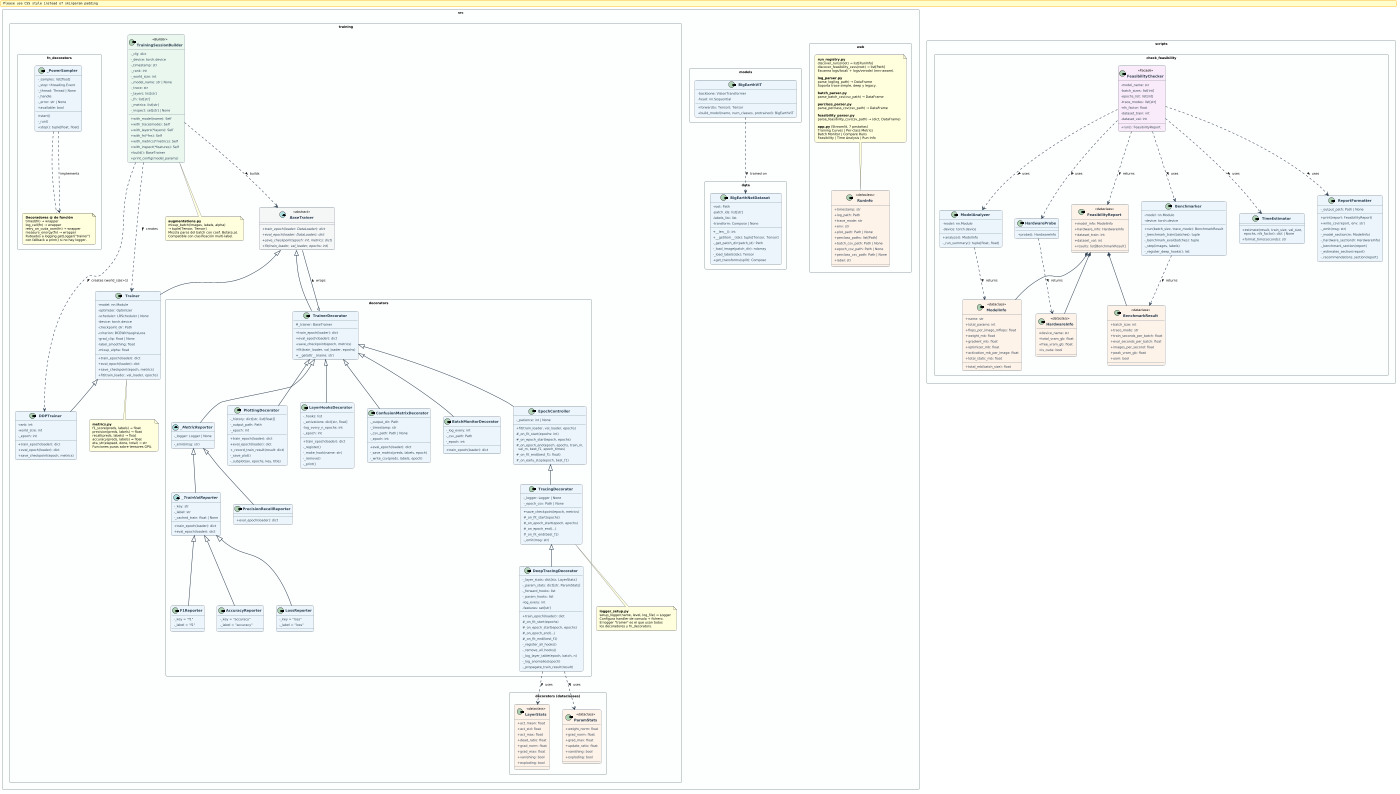

The diagram above was rendered by PlantUML. Its source (embedded in the PNG):
@startuml
scale 1400 width
skinparam monochrome false
skinparam classAttributeIconSize 0
skinparam defaultFontName "DejaVu Sans"
skinparam defaultFontSize 10
skinparam classFontStyle bold
skinparam classFontSize 11
skinparam classHeaderBackgroundColor #1A5276
skinparam classBorderColor #2C3E50
skinparam classBackgroundColor #EBF5FB
skinparam arrowColor #2C3E50
skinparam arrowThickness 1.5
skinparam roundCorner 8
skinparam padding 3
skinparam nodesep 40
skinparam ranksep 50
skinparam packageStyle rectangle
skinparam packageBorderColor #95A5A6
skinparam packageBackgroundColor #FDFEFE

' ════════════════════════════════════════════════════════════════
' PACKAGE: src.training
' ════════════════════════════════════════════════════════════════
package "src.training" #FDFEFE {

  abstract class BaseTrainer <<abstract>> {
    {abstract} + train_epoch(loader: DataLoader): dict
    {abstract} + eval_epoch(loader: DataLoader): dict
    {abstract} + save_checkpoint(epoch: int, metrics: dict)
    {abstract} + fit(train_loader, val_loader, epochs: int)
  }

  class Trainer {
    - model: nn.Module
    - optimizer: Optimizer
    - scheduler: LRScheduler | None
    - device: torch.device
    - checkpoint_dir: Path
    - criterion: BCEWithLogitsLoss
    - grad_clip: float | None
    - label_smoothing: float
    - mixup_alpha: float
    + train_epoch(loader): dict
    + eval_epoch(loader): dict
    + save_checkpoint(epoch, metrics)
    + fit(train_loader, val_loader, epochs)
  }

  class DDPTrainer {
    - rank: int
    - world_size: int
    - _epoch: int
    + train_epoch(loader): dict
    + eval_epoch(loader): dict
    + save_checkpoint(epoch, metrics)
  }

  class TrainingSessionBuilder <<Builder>> {
    - _cfg: dict
    - _device: torch.device
    - _timestamp: str
    - _rank: int
    - _world_size: int
    - _model_name: str | None
    - _trace: str
    - _layers: list[str]
    - _fn: list[str]
    - _metrics: list[str]
    - _inspect: set[str] | None
    + with_model(name): Self
    + with_trace(mode): Self
    + with_layers(*layers): Self
    + with_fn(*fns): Self
    + with_metrics(*metrics): Self
    + with_inspect(*features): Self
    + build(): BaseTrainer
    + print_config(model_params)
  }

  note as aug_note
    **augmentations.py**
    mixup_batch(images, labels, alpha)
    → tuple[Tensor, Tensor]
    Mezcla pares del batch con coef. Beta(α,α).
    Compatible con clasificación multi-label.
  end note

  note as metrics_note
    **metrics.py**
    f1_score(preds, labels) → float
    precision(preds, labels) → float
    recall(preds, labels) → float
    accuracy(preds, labels) → float
    eta_str(elapsed, done, total) → str
    Funciones puras sobre tensores GPU.
  end note

  note as logger_note
    **logger_setup.py**
    setup_logger(name, level, log_file) → Logger
    Configura handler de consola + fichero.
    El logger "trainer" es el que usan todos
    los decoradores y fn_decorators.
  end note

}

' ════════════════════════════════════════════════════════════════
' PACKAGE: src.training.decorators
' ════════════════════════════════════════════════════════════════
package "src.training.decorators" #FDFEFE {

  ' ── Base decorator ─────────────────────────────────────────
  class TrainerDecorator {
    # _trainer: BaseTrainer
    + train_epoch(loader): dict
    + eval_epoch(loader): dict
    + save_checkpoint(epoch, metrics)
    + fit(train_loader, val_loader, epochs)
    + __getattr__(name: str)
  }

  ' ── Template Method controller ─────────────────────────────
  class EpochController {
    - _patience: int | None
    + fit(train_loader, val_loader, epochs)
    # _on_fit_start(epochs: int)
    # _on_epoch_start(epoch, epochs)
    # _on_epoch_end(epoch, epochs, train_m,\n  val_m, best_f1, epoch_times)
    # _on_fit_end(best_f1: float)
    # _on_early_stop(epoch, best_f1)
  }

  ' ── Controllers ────────────────────────────────────────────
  class TracingDecorator {
    - _logger: Logger | None
    - _epoch_csv: Path | None
    + save_checkpoint(epoch, metrics)
    # _on_fit_start(epochs)
    # _on_epoch_start(epoch, epochs)
    # _on_epoch_end(...)
    # _on_fit_end(best_f1)
    - _emit(msg: str)
  }

  class DeepTracingDecorator {
    - _layer_stats: dict[str, LayerStats]
    - _param_stats: dict[str, ParamStats]
    - _forward_hooks: list
    - _param_hooks: list
    - log_every: int
    - features: set[str]
    + train_epoch(loader): dict
    # _on_fit_start(epochs)
    # _on_epoch_start(epoch, epochs)
    # _on_epoch_end(...)
    # _on_fit_end(best_f1)
    - _register_all_hooks()
    - _remove_all_hooks()
    - _log_layer_table(epoch, batch, n)
    - _log_anomalies(epoch)
    - _propagate_train_result(result)
  }

  ' ── Aspect decorators ──────────────────────────────────────
  class PlottingDecorator {
    - _history: dict[str, list[float]]
    - _output_path: Path
    - _epoch: int
    + train_epoch(loader): dict
    + eval_epoch(loader): dict
    + _record_train_result(result: dict)
    - _save_plot()
    - _subplot(ax, epochs, key, title)
  }

  class LayerHooksDecorator {
    - _hooks: list
    - _activations: dict[str, float]
    - log_every_n_epochs: int
    - _epoch: int
    + train_epoch(loader): dict
    - _register()
    - _make_hook(name: str)
    - _remove()
    - _print()
  }

  class ConfusionMatrixDecorator {
    - _output_dir: Path
    - _timestamp: str
    - _csv_path: Path | None
    - _epoch: int
    + eval_epoch(loader): dict
    - _save_matrix(preds, labels, epoch)
    - _write_csv(preds, labels, epoch)
  }

  class BatchMonitorDecorator {
    - _log_every: int
    - _csv_path: Path
    - _epoch: int
    + train_epoch(loader): dict
  }

  ' ── Metric reporters ───────────────────────────────────────
  abstract class _MetricReporter {
    - _logger: Logger | None
    - _emit(msg: str)
  }

  abstract class _TrainValReporter {
    - _key: str
    - _label: str
    - _cached_train: float | None
    + train_epoch(loader): dict
    + eval_epoch(loader): dict
  }

  class LossReporter {
    - _key = "loss"
    - _label = "loss"
  }

  class F1Reporter {
    - _key = "f1"
    - _label = "f1"
  }

  class AccuracyReporter {
    - _key = "accuracy"
    - _label = "accuracy"
  }

  class PrecisionRecallReporter {
    + eval_epoch(loader): dict
  }

}

' ════════════════════════════════════════════════════════════════
' PACKAGE: src.training.decorators — dataclasses internas
' ════════════════════════════════════════════════════════════════
package "src.training.decorators (dataclasses)" #FDFEFE {

  class LayerStats <<dataclass>> {
    + act_mean: float
    + act_std: float
    + act_max: float
    + dead_ratio: float
    + grad_norm: float
    + grad_max: float
    + vanishing: bool
    + exploding: bool
  }

  class ParamStats <<dataclass>> {
    + weight_norm: float
    + grad_norm: float
    + grad_max: float
    + update_ratio: float
    + vanishing: bool
    + exploding: bool
  }

}

' ════════════════════════════════════════════════════════════════
' PACKAGE: src.training (fn_decorators)
' ════════════════════════════════════════════════════════════════
package "src.training.fn_decorators" #FDFEFE {

  class _PowerSampler {
    - _samples: list[float]
    - _stop: threading.Event
    - _thread: Thread | None
    - _handle
    - _error: str | None
    + available: bool
    + start()
    - _run()
    + stop(): tuple[float, float]
  }

  note as fn_note
    **Decoradores @ de función**
    timed(fn) → wrapper
    log_call(fn) → wrapper
    retry_on_cuda_oom(fn) → wrapper
    measure_energy(fn) → wrapper
    Ruteados a logging.getLogger("trainer")
    con fallback a print() si no hay logger.
  end note

  _PowerSampler .. fn_note

}

' ════════════════════════════════════════════════════════════════
' PACKAGE: src.models
' ════════════════════════════════════════════════════════════════
package "src.models" #FDFEFE {

  class BigEarthViT {
    - backbone: VisionTransformer
    - head: nn.Sequential
    + forward(x: Tensor): Tensor
    + build_model(name, num_classes, pretrained): BigEarthViT
  }

}

' ════════════════════════════════════════════════════════════════
' PACKAGE: src.data
' ════════════════════════════════════════════════════════════════
package "src.data" #FDFEFE {

  class BigEarthNetDataset {
    - root: Path
    - patch_ids: list[str]
    - labels_list: list
    - transform: Compose | None
    + __len__(): int
    + __getitem__(idx): tuple[Tensor, Tensor]
    - _get_patch_dir(patch_id): Path
    - _load_image(patch_dir): ndarray
    - _load_labels(idx): Tensor
    + get_transforms(split): Compose
  }

}

' ════════════════════════════════════════════════════════════════
' PACKAGE: scripts.check_feasibility
' ════════════════════════════════════════════════════════════════
package "scripts.check_feasibility" #FDFEFE {

  class ModelInfo <<dataclass>> {
    + name: str
    + total_params: int
    + flops_per_image_mflops: float
    + weight_mb: float
    + gradient_mb: float
    + optimizer_mb: float
    + activation_mb_per_image: float
    + total_static_mb: float
    + total_mb(batch_size): float
  }

  class HardwareInfo <<dataclass>> {
    + device_name: str
    + total_vram_gb: float
    + free_vram_gb: float
    + is_cuda: bool
  }

  class BenchmarkResult <<dataclass>> {
    + batch_size: int
    + trace_mode: str
    + train_seconds_per_batch: float
    + eval_seconds_per_batch: float
    + images_per_second: float
    + peak_vram_gb: float
    + oom: bool
  }

  class FeasibilityReport <<dataclass>> {
    + model_info: ModelInfo
    + hardware_info: HardwareInfo
    + dataset_train: int
    + dataset_val: int
    + results: list[BenchmarkResult]
  }

  class ModelAnalyzer {
    - model: nn.Module
    - device: torch.device
    + analyze(): ModelInfo
    - _run_summary(): tuple[float, float]
  }

  class HardwareProbe {
    + probe(): HardwareInfo
  }

  class Benchmarker {
    - model: nn.Module
    - device: torch.device
    + run(batch_size, trace_mode): BenchmarkResult
    - _benchmark_train(batches): tuple
    - _benchmark_eval(batches): tuple
    - _step(images, labels)
    - _register_deep_hooks(): list
  }

  class TimeEstimator {
    + estimate(result, train_size, val_size,\n  epochs, nfs_factor): dict | None
    + format_time(seconds): str
  }

  class ReportFormatter {
    - _output_path: Path | None
    + print(report: FeasibilityReport)
    + write_csv(report, env: str)
    - _emit(msg: str)
    - _model_section(m: ModelInfo)
    - _hardware_section(h: HardwareInfo)
    - _benchmark_section(report)
    - _estimates_section(report)
    - _recommendations_section(report)
  }

  class FeasibilityChecker <<Facade>> {
    - model_name: str
    - batch_sizes: list[int]
    - epochs_list: list[int]
    - trace_modes: list[str]
    - nfs_factor: float
    - dataset_train: int
    - dataset_val: int
    + run(): FeasibilityReport
  }

}

' ════════════════════════════════════════════════════════════════
' PACKAGE: src.web
' ════════════════════════════════════════════════════════════════
package "src.web" #FDFEFE {

  class RunInfo <<dataclass>> {
    + timestamp: str
    + log_path: Path
    + trace_mode: str
    + env: str
    + plot_path: Path | None
    + perclass_paths: list[Path]
    + batch_csv_path: Path | None
    + epoch_csv_path: Path | None
    + perclass_csv_path: Path | None
    + label: str
  }

  note as web_note
    **run_registry.py**
    discover_runs(root) → list[RunInfo]
    discover_feasibility_csvs(root) → list[Path]
    Escanea logs/local/ + logs/verode/ (env-aware).

    **log_parser.py**
    parse_log(log_path) → DataFrame
    Soporta trace simple, deep y legacy.

    **batch_parser.py**
    parse_batch_csv(csv_path) → DataFrame

    **perclass_parser.py**
    parse_perclass_csv(csv_path) → DataFrame

    **feasibility_parser.py**
    parse_feasibility_csv(csv_path) → (dict, DataFrame)

    **app.py** (Streamlit, 7 pestañas)
    Training Curves | Per-class Metrics
    Batch Monitor | Compare Runs
    Feasibility | Time Analysis | Run Info
  end note

}

' ════════════════════════════════════════════════════════════════
' RELACIONES DE HERENCIA
' ════════════════════════════════════════════════════════════════

BaseTrainer <|-- Trainer
Trainer <|-- DDPTrainer
BaseTrainer <|-- TrainerDecorator

TrainerDecorator <|-- EpochController
TrainerDecorator <|-- PlottingDecorator
TrainerDecorator <|-- LayerHooksDecorator
TrainerDecorator <|-- ConfusionMatrixDecorator
TrainerDecorator <|-- BatchMonitorDecorator
TrainerDecorator <|-- _MetricReporter

EpochController <|-- TracingDecorator
TracingDecorator <|-- DeepTracingDecorator

_MetricReporter <|-- _TrainValReporter
_MetricReporter <|-- PrecisionRecallReporter

_TrainValReporter <|-- LossReporter
_TrainValReporter <|-- F1Reporter
_TrainValReporter <|-- AccuracyReporter

' ════════════════════════════════════════════════════════════════
' RELACIONES DE COMPOSICIÓN / DEPENDENCIA
' ════════════════════════════════════════════════════════════════

TrainerDecorator o-- BaseTrainer : wraps >

TrainingSessionBuilder ..> BaseTrainer : builds >
TrainingSessionBuilder ..> Trainer : creates >
TrainingSessionBuilder ..> DDPTrainer : creates (world_size>1) >
TrainingSessionBuilder ..> aug_note : uses >

DeepTracingDecorator ..> LayerStats : uses >
DeepTracingDecorator ..> ParamStats : uses >

_PowerSampler ..> fn_note : implements

FeasibilityChecker ..> ModelAnalyzer : uses >
FeasibilityChecker ..> HardwareProbe : uses >
FeasibilityChecker ..> Benchmarker : uses >
FeasibilityChecker ..> TimeEstimator : uses >
FeasibilityChecker ..> ReportFormatter : uses >

ModelAnalyzer ..> ModelInfo : returns >
HardwareProbe ..> HardwareInfo : returns >
Benchmarker ..> BenchmarkResult : returns >
FeasibilityChecker ..> FeasibilityReport : returns >

FeasibilityReport *-- ModelInfo
FeasibilityReport *-- HardwareInfo
FeasibilityReport *-- BenchmarkResult

BigEarthViT ..> BigEarthNetDataset : trained on >

Trainer ..> metrics_note : uses >
TracingDecorator ..> logger_note : uses >
web_note ..> RunInfo : creates >

' ════════════════════════════════════════════════════════════════
' ESTILOS POR TIPO
' ════════════════════════════════════════════════════════════════

skinparam class {
  HeaderBackgroundColor #1A5276
  BackgroundColor #EBF5FB
  BorderColor #2C3E50
  FontColor #FFFFFF
  AttributeFontColor #2C3E50
}

skinparam class<<abstract>> {
  HeaderBackgroundColor #1B2631
  BackgroundColor #F4F6F7
}

skinparam class<<dataclass>> {
  HeaderBackgroundColor #6E2F04
  BackgroundColor #FDF2E9
}

skinparam class<<Facade>> {
  HeaderBackgroundColor #512E5F
  BackgroundColor #F9EBF8
}

skinparam class<<Builder>> {
  HeaderBackgroundColor #145A32
  BackgroundColor #E9F7EF
}

' Colores por clase (override manual)
skinparam class {
  BackgroundColor<<TrainerDecorator>> #F5EEF8
  HeaderBackgroundColor<<TrainerDecorator>> #4A235A
}
@enduml